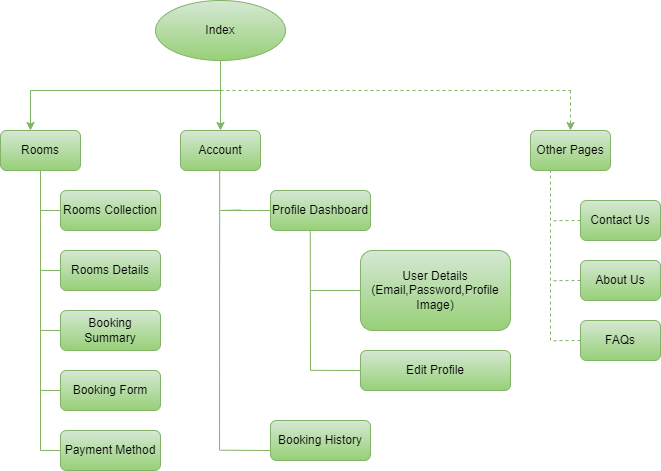

The diagram above was exported from draw.io. Its source (the exported page's mxGraphModel, read from the mxfile embedded in the PNG):
<mxGraphModel dx="1185" dy="595" grid="1" gridSize="10" guides="1" tooltips="1" connect="1" arrows="1" fold="1" page="1" pageScale="1" pageWidth="850" pageHeight="1100" background="#ffffff" math="0" shadow="0">
  <root>
    <mxCell id="0" />
    <mxCell id="1" parent="0" />
    <mxCell id="XYrbCNffLl_0KkLreogY-63" value="" style="edgeStyle=none;rounded=0;orthogonalLoop=1;jettySize=auto;html=1;fillColor=#d5e8d4;gradientColor=#97d077;strokeColor=#82b366;" edge="1" parent="1" source="XYrbCNffLl_0KkLreogY-1" target="XYrbCNffLl_0KkLreogY-23">
      <mxGeometry relative="1" as="geometry" />
    </mxCell>
    <mxCell id="XYrbCNffLl_0KkLreogY-1" value="Index" style="ellipse;whiteSpace=wrap;html=1;fillColor=#d5e8d4;gradientColor=#97d077;strokeColor=#82b366;" vertex="1" parent="1">
      <mxGeometry x="250" y="20" width="130" height="60" as="geometry" />
    </mxCell>
    <mxCell id="XYrbCNffLl_0KkLreogY-7" style="edgeStyle=none;rounded=0;orthogonalLoop=1;jettySize=auto;html=1;exitX=0.5;exitY=1;exitDx=0;exitDy=0;endArrow=none;endFill=0;fillColor=#d5e8d4;gradientColor=#97d077;strokeColor=#82b366;" edge="1" parent="1" source="XYrbCNffLl_0KkLreogY-5">
      <mxGeometry relative="1" as="geometry">
        <mxPoint x="135" y="470" as="targetPoint" />
        <Array as="points">
          <mxPoint x="135" y="240" />
        </Array>
      </mxGeometry>
    </mxCell>
    <mxCell id="XYrbCNffLl_0KkLreogY-5" value="Rooms" style="rounded=1;whiteSpace=wrap;html=1;fillColor=#d5e8d4;gradientColor=#97d077;strokeColor=#82b366;" vertex="1" parent="1">
      <mxGeometry x="95" y="150" width="80" height="40" as="geometry" />
    </mxCell>
    <mxCell id="XYrbCNffLl_0KkLreogY-15" style="edgeStyle=none;rounded=0;orthogonalLoop=1;jettySize=auto;html=1;exitX=0;exitY=0.5;exitDx=0;exitDy=0;startArrow=none;startFill=0;endArrow=none;endFill=0;fillColor=#d5e8d4;gradientColor=#97d077;strokeColor=#82b366;" edge="1" parent="1" source="XYrbCNffLl_0KkLreogY-9">
      <mxGeometry relative="1" as="geometry">
        <mxPoint x="135" y="230" as="targetPoint" />
        <Array as="points">
          <mxPoint x="145" y="230" />
        </Array>
      </mxGeometry>
    </mxCell>
    <mxCell id="XYrbCNffLl_0KkLreogY-9" value="Rooms Collection" style="rounded=1;whiteSpace=wrap;html=1;fillColor=#d5e8d4;gradientColor=#97d077;strokeColor=#82b366;" vertex="1" parent="1">
      <mxGeometry x="155" y="210" width="100" height="40" as="geometry" />
    </mxCell>
    <mxCell id="XYrbCNffLl_0KkLreogY-16" style="edgeStyle=none;rounded=0;orthogonalLoop=1;jettySize=auto;html=1;exitX=0;exitY=0.5;exitDx=0;exitDy=0;endArrow=none;endFill=0;fillColor=#d5e8d4;gradientColor=#97d077;strokeColor=#82b366;" edge="1" parent="1" source="XYrbCNffLl_0KkLreogY-10">
      <mxGeometry relative="1" as="geometry">
        <mxPoint x="135" y="289.93650793650795" as="targetPoint" />
      </mxGeometry>
    </mxCell>
    <mxCell id="XYrbCNffLl_0KkLreogY-10" value="Rooms Details" style="rounded=1;whiteSpace=wrap;html=1;fillColor=#d5e8d4;gradientColor=#97d077;strokeColor=#82b366;" vertex="1" parent="1">
      <mxGeometry x="155" y="270" width="100" height="40" as="geometry" />
    </mxCell>
    <mxCell id="XYrbCNffLl_0KkLreogY-17" style="edgeStyle=none;rounded=0;orthogonalLoop=1;jettySize=auto;html=1;exitX=0;exitY=0.5;exitDx=0;exitDy=0;endArrow=none;endFill=0;fillColor=#d5e8d4;gradientColor=#97d077;strokeColor=#82b366;" edge="1" parent="1" source="XYrbCNffLl_0KkLreogY-11">
      <mxGeometry relative="1" as="geometry">
        <mxPoint x="135" y="349.93650793650795" as="targetPoint" />
      </mxGeometry>
    </mxCell>
    <mxCell id="XYrbCNffLl_0KkLreogY-11" value="Booking Summary" style="rounded=1;whiteSpace=wrap;html=1;fillColor=#d5e8d4;gradientColor=#97d077;strokeColor=#82b366;" vertex="1" parent="1">
      <mxGeometry x="155" y="330" width="100" height="40" as="geometry" />
    </mxCell>
    <mxCell id="XYrbCNffLl_0KkLreogY-18" style="edgeStyle=none;rounded=0;orthogonalLoop=1;jettySize=auto;html=1;exitX=0;exitY=0.5;exitDx=0;exitDy=0;endArrow=none;endFill=0;fillColor=#d5e8d4;gradientColor=#97d077;strokeColor=#82b366;" edge="1" parent="1" source="XYrbCNffLl_0KkLreogY-12">
      <mxGeometry relative="1" as="geometry">
        <mxPoint x="135" y="409.93650793650795" as="targetPoint" />
      </mxGeometry>
    </mxCell>
    <mxCell id="XYrbCNffLl_0KkLreogY-12" value="Booking Form" style="rounded=1;whiteSpace=wrap;html=1;fillColor=#d5e8d4;gradientColor=#97d077;strokeColor=#82b366;" vertex="1" parent="1">
      <mxGeometry x="155" y="390" width="100" height="40" as="geometry" />
    </mxCell>
    <mxCell id="XYrbCNffLl_0KkLreogY-19" style="edgeStyle=none;rounded=0;orthogonalLoop=1;jettySize=auto;html=1;exitX=0;exitY=0.5;exitDx=0;exitDy=0;endArrow=none;endFill=0;fillColor=#d5e8d4;gradientColor=#97d077;strokeColor=#82b366;" edge="1" parent="1" source="XYrbCNffLl_0KkLreogY-13">
      <mxGeometry relative="1" as="geometry">
        <mxPoint x="135" y="469.93650793650795" as="targetPoint" />
      </mxGeometry>
    </mxCell>
    <mxCell id="XYrbCNffLl_0KkLreogY-13" value="Payment Method" style="rounded=1;whiteSpace=wrap;html=1;fillColor=#d5e8d4;gradientColor=#97d077;strokeColor=#82b366;" vertex="1" parent="1">
      <mxGeometry x="155" y="450" width="100" height="40" as="geometry" />
    </mxCell>
    <mxCell id="XYrbCNffLl_0KkLreogY-23" value="Account" style="rounded=1;whiteSpace=wrap;html=1;fillColor=#d5e8d4;gradientColor=#97d077;strokeColor=#82b366;" vertex="1" parent="1">
      <mxGeometry x="275" y="150" width="80" height="40" as="geometry" />
    </mxCell>
    <mxCell id="XYrbCNffLl_0KkLreogY-36" style="edgeStyle=none;rounded=0;orthogonalLoop=1;jettySize=auto;html=1;exitX=0;exitY=0.5;exitDx=0;exitDy=0;endArrow=none;endFill=0;fillColor=#d5e8d4;gradientColor=#97d077;strokeColor=#82b366;" edge="1" parent="1" source="XYrbCNffLl_0KkLreogY-28">
      <mxGeometry relative="1" as="geometry">
        <mxPoint x="335" y="229.5" as="targetPoint" />
        <Array as="points">
          <mxPoint x="315" y="230" />
        </Array>
      </mxGeometry>
    </mxCell>
    <mxCell id="XYrbCNffLl_0KkLreogY-28" value="Profile Dashboard" style="rounded=1;whiteSpace=wrap;html=1;fillColor=#d5e8d4;gradientColor=#97d077;strokeColor=#82b366;" vertex="1" parent="1">
      <mxGeometry x="365" y="210" width="100" height="40" as="geometry" />
    </mxCell>
    <mxCell id="XYrbCNffLl_0KkLreogY-53" style="edgeStyle=none;rounded=0;orthogonalLoop=1;jettySize=auto;html=1;endArrow=none;endFill=0;fillColor=#d5e8d4;gradientColor=#97d077;strokeColor=#82b366;" edge="1" parent="1" source="XYrbCNffLl_0KkLreogY-29">
      <mxGeometry relative="1" as="geometry">
        <mxPoint x="405" y="310" as="targetPoint" />
      </mxGeometry>
    </mxCell>
    <mxCell id="XYrbCNffLl_0KkLreogY-29" value="User Details (Email,Password,Profile Image)" style="rounded=1;whiteSpace=wrap;html=1;fillColor=#d5e8d4;gradientColor=#97d077;strokeColor=#82b366;" vertex="1" parent="1">
      <mxGeometry x="455" y="270" width="150" height="80" as="geometry" />
    </mxCell>
    <mxCell id="XYrbCNffLl_0KkLreogY-54" style="edgeStyle=none;rounded=0;orthogonalLoop=1;jettySize=auto;html=1;exitX=0;exitY=0.5;exitDx=0;exitDy=0;endArrow=none;endFill=0;fillColor=#d5e8d4;gradientColor=#97d077;strokeColor=#82b366;" edge="1" parent="1" source="XYrbCNffLl_0KkLreogY-30">
      <mxGeometry relative="1" as="geometry">
        <mxPoint x="405" y="389.8292682926831" as="targetPoint" />
      </mxGeometry>
    </mxCell>
    <mxCell id="XYrbCNffLl_0KkLreogY-30" value="Edit Profile" style="rounded=1;whiteSpace=wrap;html=1;fillColor=#d5e8d4;gradientColor=#97d077;strokeColor=#82b366;" vertex="1" parent="1">
      <mxGeometry x="455" y="370" width="150" height="40" as="geometry" />
    </mxCell>
    <mxCell id="XYrbCNffLl_0KkLreogY-58" style="edgeStyle=none;rounded=0;orthogonalLoop=1;jettySize=auto;html=1;exitX=0;exitY=0.75;exitDx=0;exitDy=0;endArrow=none;endFill=0;fillColor=#d5e8d4;gradientColor=#97d077;strokeColor=#82b366;" edge="1" parent="1" source="XYrbCNffLl_0KkLreogY-32">
      <mxGeometry relative="1" as="geometry">
        <mxPoint x="315" y="469.66666666666697" as="targetPoint" />
      </mxGeometry>
    </mxCell>
    <mxCell id="XYrbCNffLl_0KkLreogY-32" value="Booking History" style="rounded=1;whiteSpace=wrap;html=1;fillColor=#d5e8d4;gradientColor=#97d077;strokeColor=#82b366;" vertex="1" parent="1">
      <mxGeometry x="365" y="440" width="100" height="40" as="geometry" />
    </mxCell>
    <mxCell id="XYrbCNffLl_0KkLreogY-52" value="" style="endArrow=none;html=1;rounded=0;fillColor=#d5e8d4;gradientColor=#97d077;strokeColor=#82b366;" edge="1" parent="1">
      <mxGeometry width="50" height="50" relative="1" as="geometry">
        <mxPoint x="405" y="390" as="sourcePoint" />
        <mxPoint x="404.76" y="250" as="targetPoint" />
      </mxGeometry>
    </mxCell>
    <mxCell id="XYrbCNffLl_0KkLreogY-57" value="" style="endArrow=none;html=1;rounded=0;fillColor=#d5e8d4;gradientColor=#97d077;strokeColor=#82b366;" edge="1" parent="1">
      <mxGeometry width="50" height="50" relative="1" as="geometry">
        <mxPoint x="314" y="470" as="sourcePoint" />
        <mxPoint x="314.17" y="190" as="targetPoint" />
      </mxGeometry>
    </mxCell>
    <mxCell id="XYrbCNffLl_0KkLreogY-59" value="" style="endArrow=none;dashed=1;html=1;rounded=0;fillColor=#d5e8d4;gradientColor=#97d077;strokeColor=#82b366;" edge="1" parent="1">
      <mxGeometry width="50" height="50" relative="1" as="geometry">
        <mxPoint x="315" y="110" as="sourcePoint" />
        <mxPoint x="665" y="110" as="targetPoint" />
      </mxGeometry>
    </mxCell>
    <mxCell id="XYrbCNffLl_0KkLreogY-60" value="" style="endArrow=none;html=1;rounded=0;fillColor=#d5e8d4;gradientColor=#97d077;strokeColor=#82b366;" edge="1" parent="1">
      <mxGeometry width="50" height="50" relative="1" as="geometry">
        <mxPoint x="125" y="110" as="sourcePoint" />
        <mxPoint x="315" y="110" as="targetPoint" />
      </mxGeometry>
    </mxCell>
    <mxCell id="XYrbCNffLl_0KkLreogY-61" value="" style="endArrow=classic;html=1;rounded=0;entryX=0.375;entryY=0;entryDx=0;entryDy=0;entryPerimeter=0;fillColor=#d5e8d4;gradientColor=#97d077;strokeColor=#82b366;" edge="1" parent="1" target="XYrbCNffLl_0KkLreogY-5">
      <mxGeometry width="50" height="50" relative="1" as="geometry">
        <mxPoint x="125" y="110" as="sourcePoint" />
        <mxPoint x="125" y="140" as="targetPoint" />
      </mxGeometry>
    </mxCell>
    <mxCell id="XYrbCNffLl_0KkLreogY-64" value="" style="endArrow=classic;html=1;rounded=0;dashed=1;fillColor=#d5e8d4;gradientColor=#97d077;strokeColor=#82b366;" edge="1" parent="1">
      <mxGeometry width="50" height="50" relative="1" as="geometry">
        <mxPoint x="665" y="110" as="sourcePoint" />
        <mxPoint x="665" y="150" as="targetPoint" />
      </mxGeometry>
    </mxCell>
    <mxCell id="XYrbCNffLl_0KkLreogY-65" value="Other Pages" style="rounded=1;whiteSpace=wrap;html=1;fillColor=#d5e8d4;gradientColor=#97d077;strokeColor=#82b366;" vertex="1" parent="1">
      <mxGeometry x="625" y="150" width="80" height="40" as="geometry" />
    </mxCell>
    <mxCell id="XYrbCNffLl_0KkLreogY-66" value="" style="endArrow=none;dashed=1;html=1;rounded=0;fillColor=#d5e8d4;gradientColor=#97d077;strokeColor=#82b366;" edge="1" parent="1">
      <mxGeometry width="50" height="50" relative="1" as="geometry">
        <mxPoint x="645" y="360" as="sourcePoint" />
        <mxPoint x="645" y="190" as="targetPoint" />
      </mxGeometry>
    </mxCell>
    <mxCell id="XYrbCNffLl_0KkLreogY-72" style="edgeStyle=none;rounded=0;orthogonalLoop=1;jettySize=auto;html=1;exitX=0;exitY=0.5;exitDx=0;exitDy=0;dashed=1;endArrow=none;endFill=0;fillColor=#d5e8d4;gradientColor=#97d077;strokeColor=#82b366;" edge="1" parent="1" source="XYrbCNffLl_0KkLreogY-67">
      <mxGeometry relative="1" as="geometry">
        <mxPoint x="645" y="240.25" as="targetPoint" />
      </mxGeometry>
    </mxCell>
    <mxCell id="XYrbCNffLl_0KkLreogY-67" value="Contact Us" style="rounded=1;whiteSpace=wrap;html=1;fillColor=#d5e8d4;gradientColor=#97d077;strokeColor=#82b366;" vertex="1" parent="1">
      <mxGeometry x="675" y="220" width="80" height="40" as="geometry" />
    </mxCell>
    <mxCell id="XYrbCNffLl_0KkLreogY-73" style="edgeStyle=none;rounded=0;orthogonalLoop=1;jettySize=auto;html=1;exitX=0;exitY=0.5;exitDx=0;exitDy=0;dashed=1;endArrow=none;endFill=0;fillColor=#d5e8d4;gradientColor=#97d077;strokeColor=#82b366;" edge="1" parent="1" source="XYrbCNffLl_0KkLreogY-68">
      <mxGeometry relative="1" as="geometry">
        <mxPoint x="645" y="300.25" as="targetPoint" />
      </mxGeometry>
    </mxCell>
    <mxCell id="XYrbCNffLl_0KkLreogY-68" value="About Us" style="rounded=1;whiteSpace=wrap;html=1;fillColor=#d5e8d4;gradientColor=#97d077;strokeColor=#82b366;" vertex="1" parent="1">
      <mxGeometry x="675" y="280" width="80" height="40" as="geometry" />
    </mxCell>
    <mxCell id="XYrbCNffLl_0KkLreogY-74" style="edgeStyle=none;rounded=0;orthogonalLoop=1;jettySize=auto;html=1;exitX=0;exitY=0.5;exitDx=0;exitDy=0;endArrow=none;endFill=0;dashed=1;fillColor=#d5e8d4;gradientColor=#97d077;strokeColor=#82b366;" edge="1" parent="1" source="XYrbCNffLl_0KkLreogY-69">
      <mxGeometry relative="1" as="geometry">
        <mxPoint x="645" y="360.25" as="targetPoint" />
      </mxGeometry>
    </mxCell>
    <mxCell id="XYrbCNffLl_0KkLreogY-69" value="FAQs" style="rounded=1;whiteSpace=wrap;html=1;fillColor=#d5e8d4;gradientColor=#97d077;strokeColor=#82b366;" vertex="1" parent="1">
      <mxGeometry x="675" y="340" width="80" height="40" as="geometry" />
    </mxCell>
  </root>
</mxGraphModel>